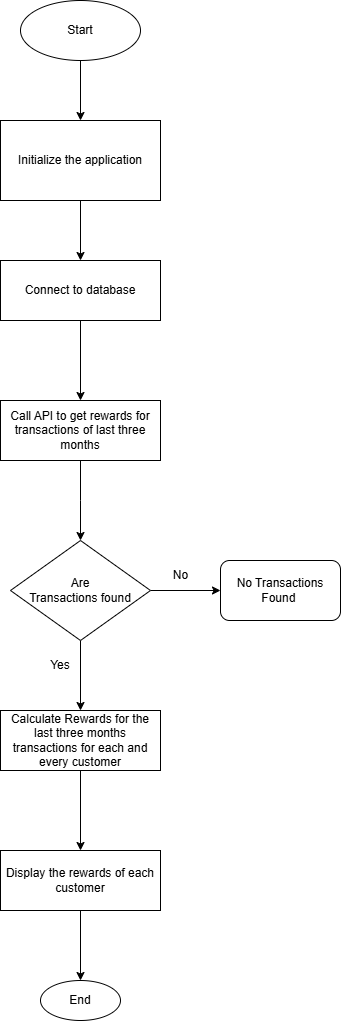

The diagram above was exported from draw.io. Its source (the exported page's mxGraphModel, read from the mxfile embedded in the PNG):
<mxGraphModel dx="662" dy="343" grid="1" gridSize="10" guides="1" tooltips="1" connect="1" arrows="1" fold="1" page="1" pageScale="1" pageWidth="827" pageHeight="1169" math="0" shadow="0">
  <root>
    <mxCell id="0" />
    <mxCell id="1" parent="0" />
    <mxCell id="90C3bFQN_vS0lOuX13WR-6" value="" style="edgeStyle=orthogonalEdgeStyle;rounded=0;orthogonalLoop=1;jettySize=auto;html=1;" parent="1" source="90C3bFQN_vS0lOuX13WR-1" target="90C3bFQN_vS0lOuX13WR-2" edge="1">
      <mxGeometry relative="1" as="geometry" />
    </mxCell>
    <mxCell id="90C3bFQN_vS0lOuX13WR-1" value="Start" style="ellipse;whiteSpace=wrap;html=1;" parent="1" vertex="1">
      <mxGeometry x="340" y="20" width="120" height="60" as="geometry" />
    </mxCell>
    <mxCell id="90C3bFQN_vS0lOuX13WR-7" value="" style="edgeStyle=orthogonalEdgeStyle;rounded=0;orthogonalLoop=1;jettySize=auto;html=1;" parent="1" source="90C3bFQN_vS0lOuX13WR-2" target="90C3bFQN_vS0lOuX13WR-3" edge="1">
      <mxGeometry relative="1" as="geometry" />
    </mxCell>
    <mxCell id="90C3bFQN_vS0lOuX13WR-2" value="Initialize the application" style="rounded=1;whiteSpace=wrap;html=1;arcSize=0;" parent="1" vertex="1">
      <mxGeometry x="320" y="140" width="160" height="80" as="geometry" />
    </mxCell>
    <mxCell id="90C3bFQN_vS0lOuX13WR-9" value="" style="edgeStyle=orthogonalEdgeStyle;rounded=0;orthogonalLoop=1;jettySize=auto;html=1;" parent="1" source="90C3bFQN_vS0lOuX13WR-3" target="90C3bFQN_vS0lOuX13WR-8" edge="1">
      <mxGeometry relative="1" as="geometry" />
    </mxCell>
    <mxCell id="90C3bFQN_vS0lOuX13WR-3" value="Connect to database" style="rounded=0;whiteSpace=wrap;html=1;" parent="1" vertex="1">
      <mxGeometry x="320" y="280" width="160" height="60" as="geometry" />
    </mxCell>
    <mxCell id="90C3bFQN_vS0lOuX13WR-11" value="" style="edgeStyle=orthogonalEdgeStyle;rounded=0;orthogonalLoop=1;jettySize=auto;html=1;" parent="1" source="90C3bFQN_vS0lOuX13WR-8" edge="1">
      <mxGeometry relative="1" as="geometry">
        <mxPoint x="400" y="560" as="targetPoint" />
      </mxGeometry>
    </mxCell>
    <mxCell id="90C3bFQN_vS0lOuX13WR-8" value="Call API to get rewards for transactions of last three months" style="rounded=0;whiteSpace=wrap;html=1;" parent="1" vertex="1">
      <mxGeometry x="320" y="420" width="160" height="60" as="geometry" />
    </mxCell>
    <mxCell id="90C3bFQN_vS0lOuX13WR-14" value="" style="edgeStyle=orthogonalEdgeStyle;rounded=0;orthogonalLoop=1;jettySize=auto;html=1;fontStyle=1" parent="1" source="90C3bFQN_vS0lOuX13WR-12" target="90C3bFQN_vS0lOuX13WR-13" edge="1">
      <mxGeometry relative="1" as="geometry" />
    </mxCell>
    <mxCell id="90C3bFQN_vS0lOuX13WR-18" value="" style="edgeStyle=orthogonalEdgeStyle;rounded=0;orthogonalLoop=1;jettySize=auto;html=1;" parent="1" source="90C3bFQN_vS0lOuX13WR-12" target="90C3bFQN_vS0lOuX13WR-17" edge="1">
      <mxGeometry relative="1" as="geometry" />
    </mxCell>
    <mxCell id="90C3bFQN_vS0lOuX13WR-12" value="Are&lt;div&gt;Transactions found&lt;/div&gt;" style="rhombus;whiteSpace=wrap;html=1;" parent="1" vertex="1">
      <mxGeometry x="330" y="560" width="140" height="100" as="geometry" />
    </mxCell>
    <mxCell id="90C3bFQN_vS0lOuX13WR-13" value="No Transactions Found&amp;nbsp;" style="rounded=1;whiteSpace=wrap;html=1;" parent="1" vertex="1">
      <mxGeometry x="540" y="580" width="120" height="60" as="geometry" />
    </mxCell>
    <mxCell id="90C3bFQN_vS0lOuX13WR-15" value="No" style="text;html=1;align=center;verticalAlign=middle;resizable=0;points=[];autosize=1;strokeColor=none;fillColor=none;" parent="1" vertex="1">
      <mxGeometry x="480" y="580" width="40" height="30" as="geometry" />
    </mxCell>
    <mxCell id="90C3bFQN_vS0lOuX13WR-20" value="" style="edgeStyle=orthogonalEdgeStyle;rounded=0;orthogonalLoop=1;jettySize=auto;html=1;" parent="1" source="90C3bFQN_vS0lOuX13WR-17" target="90C3bFQN_vS0lOuX13WR-19" edge="1">
      <mxGeometry relative="1" as="geometry" />
    </mxCell>
    <mxCell id="90C3bFQN_vS0lOuX13WR-17" value="Calculate Rewards for the last three months transactions for each and every customer" style="whiteSpace=wrap;html=1;" parent="1" vertex="1">
      <mxGeometry x="320" y="730" width="160" height="60" as="geometry" />
    </mxCell>
    <mxCell id="90C3bFQN_vS0lOuX13WR-22" value="" style="edgeStyle=orthogonalEdgeStyle;rounded=0;orthogonalLoop=1;jettySize=auto;html=1;" parent="1" source="90C3bFQN_vS0lOuX13WR-19" target="90C3bFQN_vS0lOuX13WR-21" edge="1">
      <mxGeometry relative="1" as="geometry" />
    </mxCell>
    <mxCell id="90C3bFQN_vS0lOuX13WR-19" value="Display the rewards of each customer" style="whiteSpace=wrap;html=1;" parent="1" vertex="1">
      <mxGeometry x="320" y="870" width="160" height="60" as="geometry" />
    </mxCell>
    <mxCell id="90C3bFQN_vS0lOuX13WR-21" value="End" style="ellipse;whiteSpace=wrap;html=1;" parent="1" vertex="1">
      <mxGeometry x="360" y="1000" width="80" height="40" as="geometry" />
    </mxCell>
    <mxCell id="90C3bFQN_vS0lOuX13WR-23" value="Yes" style="text;html=1;align=center;verticalAlign=middle;whiteSpace=wrap;rounded=0;" parent="1" vertex="1">
      <mxGeometry x="350" y="670" width="60" height="30" as="geometry" />
    </mxCell>
  </root>
</mxGraphModel>